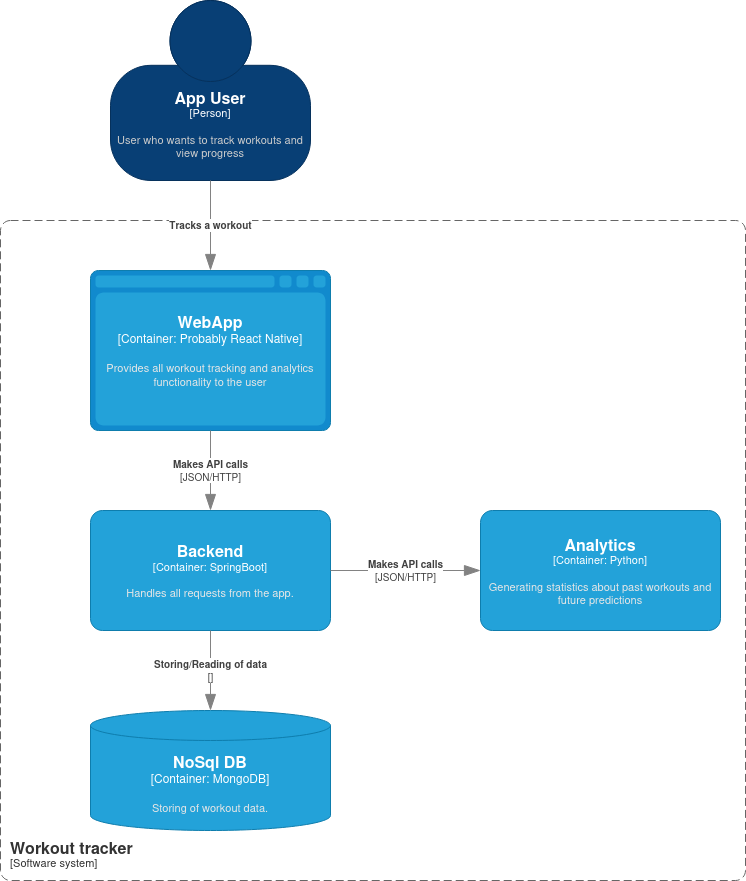

The diagram above was exported from draw.io. Its source (the exported page's mxGraphModel, read from the mxfile embedded in the PNG):
<mxGraphModel dx="1373" dy="1854" grid="1" gridSize="10" guides="1" tooltips="1" connect="1" arrows="1" fold="1" page="1" pageScale="1" pageWidth="850" pageHeight="1100" math="0" shadow="0">
  <root>
    <mxCell id="0" />
    <mxCell id="1" parent="0" />
    <object placeholders="1" c4Name="Workout tracker" c4Type="SystemScopeBoundary" c4Application="Software system" label="&lt;font style=&quot;font-size: 16px&quot;&gt;&lt;b&gt;&lt;div style=&quot;text-align: left&quot;&gt;%c4Name%&lt;/div&gt;&lt;/b&gt;&lt;/font&gt;&lt;div style=&quot;text-align: left&quot;&gt;[%c4Application%]&lt;/div&gt;" id="YFci-d-fWJD4CXUe0hGG-1">
      <mxCell style="rounded=1;fontSize=11;whiteSpace=wrap;html=1;dashed=1;arcSize=20;fillColor=none;strokeColor=#666666;fontColor=#333333;labelBackgroundColor=none;align=left;verticalAlign=bottom;labelBorderColor=none;spacingTop=0;spacing=10;dashPattern=8 4;metaEdit=1;rotatable=0;perimeter=rectanglePerimeter;noLabel=0;labelPadding=0;allowArrows=0;connectable=0;expand=0;recursiveResize=0;editable=1;pointerEvents=0;absoluteArcSize=1;points=[[0.25,0,0],[0.5,0,0],[0.75,0,0],[1,0.25,0],[1,0.5,0],[1,0.75,0],[0.75,1,0],[0.5,1,0],[0.25,1,0],[0,0.75,0],[0,0.5,0],[0,0.25,0]];" vertex="1" parent="1">
        <mxGeometry x="300" y="200" width="745" height="660" as="geometry" />
      </mxCell>
    </object>
    <object placeholders="1" c4Name="Backend" c4Type="Container" c4Technology="SpringBoot" c4Description="Handles all requests from the app." label="&lt;font style=&quot;font-size: 16px&quot;&gt;&lt;b&gt;%c4Name%&lt;/b&gt;&lt;/font&gt;&lt;div&gt;[%c4Type%: %c4Technology%]&lt;/div&gt;&lt;br&gt;&lt;div&gt;&lt;font style=&quot;font-size: 11px&quot;&gt;&lt;font color=&quot;#E6E6E6&quot;&gt;%c4Description%&lt;/font&gt;&lt;/div&gt;" id="YFci-d-fWJD4CXUe0hGG-2">
      <mxCell style="rounded=1;whiteSpace=wrap;html=1;fontSize=11;labelBackgroundColor=none;fillColor=#23A2D9;fontColor=#ffffff;align=center;arcSize=10;strokeColor=#0E7DAD;metaEdit=1;resizable=0;points=[[0.25,0,0],[0.5,0,0],[0.75,0,0],[1,0.25,0],[1,0.5,0],[1,0.75,0],[0.75,1,0],[0.5,1,0],[0.25,1,0],[0,0.75,0],[0,0.5,0],[0,0.25,0]];" vertex="1" parent="1">
        <mxGeometry x="390" y="490" width="240" height="120" as="geometry" />
      </mxCell>
    </object>
    <object placeholders="1" c4Name="NoSql DB" c4Type="Container" c4Technology="MongoDB" c4Description="Storing of workout data." label="&lt;font style=&quot;font-size: 16px&quot;&gt;&lt;b&gt;%c4Name%&lt;/b&gt;&lt;/font&gt;&lt;div&gt;[%c4Type%:&amp;nbsp;%c4Technology%]&lt;/div&gt;&lt;br&gt;&lt;div&gt;&lt;font style=&quot;font-size: 11px&quot;&gt;&lt;font color=&quot;#E6E6E6&quot;&gt;%c4Description%&lt;/font&gt;&lt;/div&gt;" id="YFci-d-fWJD4CXUe0hGG-3">
      <mxCell style="shape=cylinder3;size=15;whiteSpace=wrap;html=1;boundedLbl=1;rounded=0;labelBackgroundColor=none;fillColor=#23A2D9;fontSize=12;fontColor=#ffffff;align=center;strokeColor=#0E7DAD;metaEdit=1;points=[[0.5,0,0],[1,0.25,0],[1,0.5,0],[1,0.75,0],[0.5,1,0],[0,0.75,0],[0,0.5,0],[0,0.25,0]];resizable=0;" vertex="1" parent="1">
        <mxGeometry x="390" y="690" width="240" height="120" as="geometry" />
      </mxCell>
    </object>
    <object placeholders="1" c4Name="WebApp" c4Type="Container" c4Technology="Probably React Native" c4Description="Provides all workout tracking and analytics functionality to the user" label="&lt;font style=&quot;font-size: 16px&quot;&gt;&lt;b&gt;%c4Name%&lt;/b&gt;&lt;/font&gt;&lt;div&gt;[%c4Type%:&amp;nbsp;%c4Technology%]&lt;/div&gt;&lt;br&gt;&lt;div&gt;&lt;font style=&quot;font-size: 11px&quot;&gt;&lt;font color=&quot;#E6E6E6&quot;&gt;%c4Description%&lt;/font&gt;&lt;/div&gt;" id="YFci-d-fWJD4CXUe0hGG-4">
      <mxCell style="shape=mxgraph.c4.webBrowserContainer2;whiteSpace=wrap;html=1;boundedLbl=1;rounded=0;labelBackgroundColor=none;strokeColor=#118ACD;fillColor=#23A2D9;strokeColor=#118ACD;strokeColor2=#0E7DAD;fontSize=12;fontColor=#ffffff;align=center;metaEdit=1;points=[[0.5,0,0],[1,0.25,0],[1,0.5,0],[1,0.75,0],[0.5,1,0],[0,0.75,0],[0,0.5,0],[0,0.25,0]];resizable=0;" vertex="1" parent="1">
        <mxGeometry x="390" y="250" width="240" height="160" as="geometry" />
      </mxCell>
    </object>
    <object placeholders="1" c4Name="App User" c4Type="Person" c4Description="User who wants to track workouts and view progress" label="&lt;font style=&quot;font-size: 16px&quot;&gt;&lt;b&gt;%c4Name%&lt;/b&gt;&lt;/font&gt;&lt;div&gt;[%c4Type%]&lt;/div&gt;&lt;br&gt;&lt;div&gt;&lt;font style=&quot;font-size: 11px&quot;&gt;&lt;font color=&quot;#cccccc&quot;&gt;%c4Description%&lt;/font&gt;&lt;/div&gt;" id="YFci-d-fWJD4CXUe0hGG-5">
      <mxCell style="html=1;fontSize=11;dashed=0;whiteSpace=wrap;fillColor=#083F75;strokeColor=#06315C;fontColor=#ffffff;shape=mxgraph.c4.person2;align=center;metaEdit=1;points=[[0.5,0,0],[1,0.5,0],[1,0.75,0],[0.75,1,0],[0.5,1,0],[0.25,1,0],[0,0.75,0],[0,0.5,0]];resizable=0;" vertex="1" parent="1">
        <mxGeometry x="410" y="-20" width="200" height="180" as="geometry" />
      </mxCell>
    </object>
    <object placeholders="1" c4Name="Analytics" c4Type="Container" c4Technology="Python" c4Description="Generating statistics about past workouts and future predictions" label="&lt;font style=&quot;font-size: 16px&quot;&gt;&lt;b&gt;%c4Name%&lt;/b&gt;&lt;/font&gt;&lt;div&gt;[%c4Type%: %c4Technology%]&lt;/div&gt;&lt;br&gt;&lt;div&gt;&lt;font style=&quot;font-size: 11px&quot;&gt;&lt;font color=&quot;#E6E6E6&quot;&gt;%c4Description%&lt;/font&gt;&lt;/div&gt;" id="YFci-d-fWJD4CXUe0hGG-6">
      <mxCell style="rounded=1;whiteSpace=wrap;html=1;fontSize=11;labelBackgroundColor=none;fillColor=#23A2D9;fontColor=#ffffff;align=center;arcSize=10;strokeColor=#0E7DAD;metaEdit=1;resizable=0;points=[[0.25,0,0],[0.5,0,0],[0.75,0,0],[1,0.25,0],[1,0.5,0],[1,0.75,0],[0.75,1,0],[0.5,1,0],[0.25,1,0],[0,0.75,0],[0,0.5,0],[0,0.25,0]];" vertex="1" parent="1">
        <mxGeometry x="780" y="490" width="240" height="120" as="geometry" />
      </mxCell>
    </object>
    <object placeholders="1" c4Type="Relationship" c4Description="Tracks a workout" label="&lt;div style=&quot;text-align: left&quot;&gt;&lt;div style=&quot;text-align: center&quot;&gt;&lt;b&gt;%c4Description%&lt;/b&gt;&lt;/div&gt;" id="YFci-d-fWJD4CXUe0hGG-7">
      <mxCell style="endArrow=blockThin;html=1;fontSize=10;fontColor=#404040;strokeWidth=1;endFill=1;strokeColor=#828282;elbow=vertical;metaEdit=1;endSize=14;startSize=14;jumpStyle=arc;jumpSize=16;rounded=0;edgeStyle=orthogonalEdgeStyle;exitX=0.5;exitY=1;exitDx=0;exitDy=0;exitPerimeter=0;entryX=0.5;entryY=0;entryDx=0;entryDy=0;entryPerimeter=0;" edge="1" parent="1" source="YFci-d-fWJD4CXUe0hGG-5" target="YFci-d-fWJD4CXUe0hGG-4">
        <mxGeometry width="240" relative="1" as="geometry">
          <mxPoint x="310" y="420" as="sourcePoint" />
          <mxPoint x="550" y="420" as="targetPoint" />
        </mxGeometry>
      </mxCell>
    </object>
    <object placeholders="1" c4Type="Relationship" c4Technology="JSON/HTTP" c4Description="Makes API calls" label="&lt;div style=&quot;text-align: left&quot;&gt;&lt;div style=&quot;text-align: center&quot;&gt;&lt;b&gt;%c4Description%&lt;/b&gt;&lt;/div&gt;&lt;div style=&quot;text-align: center&quot;&gt;[%c4Technology%]&lt;/div&gt;&lt;/div&gt;" id="YFci-d-fWJD4CXUe0hGG-8">
      <mxCell style="endArrow=blockThin;html=1;fontSize=10;fontColor=#404040;strokeWidth=1;endFill=1;strokeColor=#828282;elbow=vertical;metaEdit=1;endSize=14;startSize=14;jumpStyle=arc;jumpSize=16;rounded=0;edgeStyle=orthogonalEdgeStyle;entryX=0.5;entryY=0;entryDx=0;entryDy=0;entryPerimeter=0;exitX=0.5;exitY=1;exitDx=0;exitDy=0;exitPerimeter=0;" edge="1" parent="1" source="YFci-d-fWJD4CXUe0hGG-4" target="YFci-d-fWJD4CXUe0hGG-2">
        <mxGeometry width="240" relative="1" as="geometry">
          <mxPoint x="310" y="420" as="sourcePoint" />
          <mxPoint x="550" y="420" as="targetPoint" />
        </mxGeometry>
      </mxCell>
    </object>
    <object placeholders="1" c4Type="Relationship" c4Technology="" c4Description="Storing/Reading of data" label="&lt;div style=&quot;text-align: left&quot;&gt;&lt;div style=&quot;text-align: center&quot;&gt;&lt;b&gt;%c4Description%&lt;/b&gt;&lt;/div&gt;&lt;div style=&quot;text-align: center&quot;&gt;[%c4Technology%]&lt;/div&gt;&lt;/div&gt;" id="YFci-d-fWJD4CXUe0hGG-9">
      <mxCell style="endArrow=blockThin;html=1;fontSize=10;fontColor=#404040;strokeWidth=1;endFill=1;strokeColor=#828282;elbow=vertical;metaEdit=1;endSize=14;startSize=14;jumpStyle=arc;jumpSize=16;rounded=0;edgeStyle=orthogonalEdgeStyle;exitX=0.5;exitY=1;exitDx=0;exitDy=0;exitPerimeter=0;" edge="1" parent="1" source="YFci-d-fWJD4CXUe0hGG-2" target="YFci-d-fWJD4CXUe0hGG-3">
        <mxGeometry width="240" relative="1" as="geometry">
          <mxPoint x="470" y="640" as="sourcePoint" />
          <mxPoint x="540" y="660" as="targetPoint" />
        </mxGeometry>
      </mxCell>
    </object>
    <object placeholders="1" c4Type="Relationship" c4Technology="JSON/HTTP" c4Description="Makes API calls" label="&lt;div style=&quot;text-align: left&quot;&gt;&lt;div style=&quot;text-align: center&quot;&gt;&lt;b&gt;%c4Description%&lt;/b&gt;&lt;/div&gt;&lt;div style=&quot;text-align: center&quot;&gt;[%c4Technology%]&lt;/div&gt;&lt;/div&gt;" id="YFci-d-fWJD4CXUe0hGG-10">
      <mxCell style="endArrow=blockThin;html=1;fontSize=10;fontColor=#404040;strokeWidth=1;endFill=1;strokeColor=#828282;elbow=vertical;metaEdit=1;endSize=14;startSize=14;jumpStyle=arc;jumpSize=16;rounded=0;edgeStyle=orthogonalEdgeStyle;entryX=0;entryY=0.5;entryDx=0;entryDy=0;entryPerimeter=0;exitX=1;exitY=0.5;exitDx=0;exitDy=0;exitPerimeter=0;" edge="1" parent="1" source="YFci-d-fWJD4CXUe0hGG-2" target="YFci-d-fWJD4CXUe0hGG-6">
        <mxGeometry width="240" relative="1" as="geometry">
          <mxPoint x="590" y="440" as="sourcePoint" />
          <mxPoint x="590" y="520" as="targetPoint" />
        </mxGeometry>
      </mxCell>
    </object>
  </root>
</mxGraphModel>